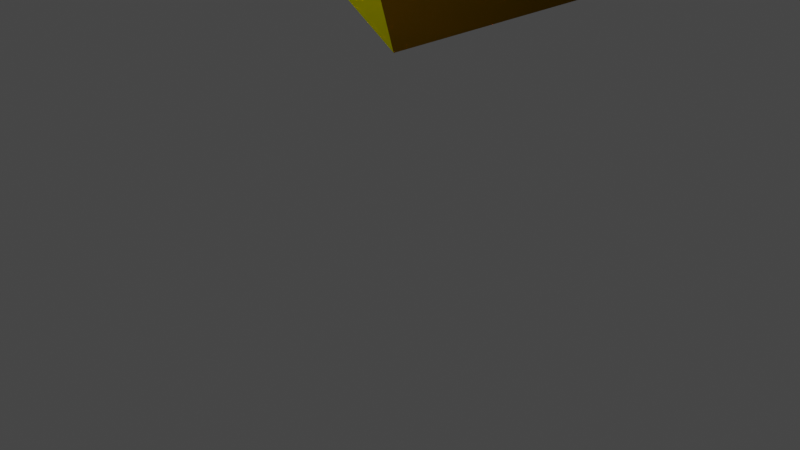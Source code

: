# Source: Pod5.blend  (saved by Blender 2.93.20; exported with 4.5.12 LTS)
import bpy
from mathutils import Matrix  # noqa: F401  (used for matrix-valued properties, if any)

bpy.ops.wm.read_factory_settings(use_empty=True)
scene = bpy.context.scene
scene.name = 'Scene'

# ---- collections
col_collection = bpy.data.collections.new('Collection'); scene.collection.children.link(col_collection)

# ---- materials (node trees are filled in below, after node groups)
mat_basecolor = bpy.data.materials.new('BaseColor')
mat_basecolor.alpha_threshold = 0.0
mat_basecolor.use_transparent_shadow = False
mat_basecolor.preview_render_type = 'CUBE'
mat_basecolor.diffuse_color = (0.8, 0.7661, 0.0, 1.0)
mat_basecolor.line_color = (0.0, 0.0, 0.0, 1.0)
mat_glass = bpy.data.materials.new('Glass')
mat_glass.use_transparent_shadow = False
mat_glass.diffuse_color = (0.09187, 0.6894, 0.8, 1.0)
mat_complement = bpy.data.materials.new('Complement')
mat_complement.use_transparent_shadow = False
mat_complement.diffuse_color = (0.01002, 0.005302, 0.001613, 1.0)
mat_highlight = bpy.data.materials.new('Highlight')
mat_highlight.use_transparent_shadow = False
mat_highlight.diffuse_color = (0.8, 0.2682, 0.0, 1.0)
mat_engine = bpy.data.materials.new('Engine')
mat_engine.use_transparent_shadow = False
mat_engine.diffuse_color = (0.1733, 0.09364, 0.002, 1.0)

# ---- node groups
ng_auto_smooth = bpy.data.node_groups.new('Auto Smooth', 'GeometryNodeTree')
_s = ng_auto_smooth.interface.new_socket(name='Geometry', in_out='OUTPUT', socket_type='NodeSocketGeometry')
_s = ng_auto_smooth.interface.new_socket(name='Geometry', in_out='INPUT', socket_type='NodeSocketGeometry')
_s = ng_auto_smooth.interface.new_socket(name='Angle', in_out='INPUT', socket_type='NodeSocketFloat')
_s.subtype = 'ANGLE'
_s.min_value = 0.0
_s.max_value = 3.142
ng_auto_smooth.is_modifier = True
_N = ng_auto_smooth.nodes; _L = ng_auto_smooth.links
n0 = _N.new('NodeGroupOutput'); n0.name = 'Group Output'; n0.location = (480, -100)
n1 = _N.new('NodeGroupInput'); n1.name = 'Group Input'; n1.location = (-420, -300)
n2 = _N.new('NodeGroupInput'); n2.name = 'Group Input.001'; n2.location = (-60, -100)
n3 = _N.new('GeometryNodeSetShadeSmooth'); n3.name = 'Set Shade Smooth'; n3.location = (120, -100)
n3.domain = 'EDGE'
n4 = _N.new('GeometryNodeSetShadeSmooth'); n4.name = 'Set Shade Smooth.001'; n4.location = (300, -100)
n5 = _N.new('GeometryNodeInputMeshEdgeAngle'); n5.name = 'Edge Angle'; n5.location = (-420, -220)
n6 = _N.new('GeometryNodeInputEdgeSmooth'); n6.name = 'Is Edge Smooth'; n6.location = (-60, -160)
n7 = _N.new('GeometryNodeInputShadeSmooth'); n7.name = 'Is Face Smooth'; n7.location = (-240, -340)
n8 = _N.new('FunctionNodeBooleanMath'); n8.name = 'Boolean Math'; n8.location = (-60, -220)
n9 = _N.new('FunctionNodeCompare'); n9.name = 'Compare'; n9.location = (-240, -180)
n9.operation = 'LESS_EQUAL'
_L.new(n5.outputs[0], n9.inputs[0])
_L.new(n4.outputs[0], n0.inputs[0])
_L.new(n1.outputs[1], n9.inputs[1])
_L.new(n9.outputs[0], n8.inputs[0])
_L.new(n7.outputs[0], n8.inputs[1])
_L.new(n2.outputs[0], n3.inputs[0])
_L.new(n6.outputs[0], n3.inputs[1])
_L.new(n3.outputs[0], n4.inputs[0])
_L.new(n8.outputs[0], n3.inputs[2])
n0.is_active_output = True

# ---- material node trees

# ---- world
world_world = bpy.data.worlds.new('World'); scene.world = world_world
world_world.use_nodes = True; world_world.node_tree.nodes.clear()
_N = world_world.node_tree.nodes; _L = world_world.node_tree.links
n0 = _N.new('ShaderNodeOutputWorld'); n0.name = 'World Output'; n0.location = (300, 300)
n1 = _N.new('ShaderNodeBackground'); n1.name = 'Background'; n1.location = (10, 300)
n1.inputs[0].default_value = (0.05088, 0.05088, 0.05088, 1.0)
_L.new(n1.outputs[0], n0.inputs[0])
n0.is_active_output = True
world_world.color = (0.05088, 0.05088, 0.05088)
world_world.use_sun_shadow = False
world_world.sun_shadow_jitter_overblur = 0.0

# ---- cameras
cam_camera = bpy.data.cameras.new('Camera')
cam_camera.clip_end = 100.0
cam_camera.ortho_scale = 7.314

# ---- lights
light_light = bpy.data.lights.new('Light', 'POINT')
light_light.transmission_factor = 0.0
light_light.energy = 1000.0
light_light.shadow_soft_size = 0.1
light_light.shadow_maximum_resolution = 0.006
light_light.use_absolute_resolution = True

# ---- meshes
me_cube = bpy.data.meshes.new('Cube')
me_cube.from_pydata([(0.8174, 0.9745, 3.601), (1.418, -0.7254, 1.0), (1.0, 0.00934, -1.051), (-0.8174, 0.9745, 3.601), (-1.418, -0.7254, 1.0), (-1.0, 0.00934, -1.051), (1.0, 2.486, 2.624), (-1.0, 2.486, 2.624), (-0.6871, -1.567, -0.4395), (0.6871, -1.567, -0.4395), (0.0, -2.774, 1.027), (0.0, -2.231, 2.996), (0.0, -0.9004, 3.884), (0.0, 2.096, -1.107), (1.652, 2.028, 0.8386), (-1.652, 2.028, 0.8386), (1.0, 3.295, 1.199), (-1.0, 3.295, 1.199), (2.691, 4.658, -0.1253), (-2.691, 4.658, -0.1253), (0.7113, 3.577, 0.4025), (-0.7113, 3.577, 0.4025), (3.507, 12.13, 1.13), (-3.507, 12.13, 1.13), (3.526, 11.74, 0.4847), (-3.526, 11.74, 0.4847)], [], [(4, 5, 8), (15, 4, 3), (5, 13, 2), (0, 1, 14), (4, 15, 5), (12, 4, 11), (5, 2, 9, 8), (15, 21, 19), (2, 1, 9), (14, 18, 20), (8, 9, 10), (3, 4, 12), (0, 3, 12), (12, 11, 1), (7, 6, 16), (6, 7, 3, 0), (2, 13, 14), (6, 0, 14), (2, 14, 1), (21, 15, 17), (15, 3, 7), (15, 13, 5), (13, 21, 20), (14, 13, 18), (14, 20, 16), (17, 16, 20, 21), (15, 19, 13), (16, 17, 7), (13, 20, 18), (19, 21, 13), (23, 25, 19), (22, 18, 24), (23, 25, 22), (24, 22, 25), (10, 1, 11), (11, 4, 10), (9, 1, 10), (10, 4, 8), (1, 0, 12), (15, 7, 17), (14, 16, 6)])
me_cube.polygons.foreach_set('material_index', [0, 2, 2, 2, 2, 0, 0, 0, 0, 0, 0, 2, 2, 0, 1, 1, 2, 1, 2, 0, 1, 2, 0, 0, 0, 0, 0, 1, 0, 0, 2, 2, 1, 1, 0, 0, 0, 0, 2, 1, 1])
_uv = me_cube.uv_layers.new(name='UVMap')
_uv.uv.foreach_set('vector', [0.625, 0.0, 0.375, 0.0, 0.375, 0.0, 0.625, 0.25, 0.0, 0.0, 0.625, 0.25, 0.375, 0.0, 0.375, 0.25, 0.375, 0.75, 0.625, 0.5, 0.625, 0.75, 0.625, 0.5, 0.0, 0.0, 0.625, 0.25, 0.375, 0.0, 0.625, 0.0, 0.625, 0.0, 0.0, 0.0, 0.125, 0.75, 0.375, 0.75, 0.375, 0.75, 0.125, 0.75, 0.625, 0.25, 0.625, 0.25, 0.625, 0.25, 0.375, 0.75, 0.625, 0.75, 0.375, 0.75, 0.625, 0.5, 0.625, 0.5, 0.625, 0.5, 0.125, 0.75, 0.375, 0.75, 0.125, 0.75, 0.625, 0.25, 0.625, 0.0, 0.625, 0.0, 0.625, 0.5, 0.625, 0.25, 0.625, 0.0, 0.625, 0.75, 0.0, 0.0, 0.625, 0.75, 0.0, 0.0, 0.625, 0.5, 0.625, 0.5, 0.625, 0.5, 0.625, 0.25, 0.625, 0.25, 0.625, 0.5, 0.375, 0.75, 0.375, 0.5, 0.625, 0.5, 0.625, 0.5, 0.625, 0.5, 0.625, 0.5, 0.375, 0.75, 0.625, 0.5, 0.625, 0.75, 0.625, 0.25, 0.625, 0.25, 0.625, 0.25, 0.625, 0.25, 0.625, 0.25, 0.625, 0.25, 0.625, 0.25, 0.375, 0.25, 0.375, 0.0, 0.375, 0.25, 0.625, 0.25, 0.625, 0.5, 0.625, 0.5, 0.375, 0.5, 0.625, 0.5, 0.625, 0.5, 0.625, 0.5, 0.625, 0.5, 0.625, 0.25, 0.625, 0.5, 0.625, 0.5, 0.625, 0.25, 0.625, 0.25, 0.625, 0.25, 0.375, 0.25, 0.625, 0.5, 0.625, 0.25, 0.0, 0.0, 0.375, 0.25, 0.625, 0.5, 0.625, 0.5, 0.625, 0.25, 0.625, 0.25, 0.375, 0.25, 0.0, 0.0, 0.0, 0.0, 0.0, 0.0, 0.0, 0.0, 0.0, 0.0, 0.0, 0.0, 0.0, 0.0, 0.0, 0.0, 0.0, 0.0, 0.0, 0.0, 0.0, 0.0, 0.0, 0.0, 0.375, 0.75, 0.625, 0.75, 0.0, 0.0, 0.0, 0.0, 0.625, 0.0, 0.375, 1.0, 0.375, 0.75, 0.625, 0.75, 0.375, 0.75, 0.375, 1.0, 0.625, 0.0, 0.375, 0.0, 0.625, 0.75, 0.625, 0.5, 0.625, 0.75, 0.625, 0.25, 0.0, 0.0, 0.625, 0.25, 0.625, 0.5, 0.625, 0.5, 0.625, 0.5])
me_cube.materials.append(mat_basecolor)
me_cube.materials.append(mat_glass)
me_cube.materials.append(mat_complement)
me_cube.use_remesh_preserve_volume = False
me_cube.use_remesh_preserve_attributes = False
me_cube.use_mirror_x = True
me_cube.use_mirror_vertex_groups = False
me_cube.update()
me_cube_001 = bpy.data.meshes.new('Cube.001')
me_cube_001.from_pydata([(3.247, -1.109, 3.195), (3.131, -1.109, 4.922), (3.247, 7.846, 3.195), (3.131, 7.812, 4.922), (4.833, -2.523, 2.834), (5.504, -2.746, 4.139), (4.833, 6.307, 2.834), (5.504, 5.717, 4.139), (4.849, 5.983, 5.449), (4.891, -2.523, 5.449), (3.826, 5.457, 4.493), (3.881, 5.457, 3.675), (4.632, 5.527, 3.505), (4.64, 5.527, 4.743), (5.037, 5.384, 4.123), (4.451, 8.02, 4.108), (3.68, -0.7715, 3.521), (3.606, -0.7715, 4.631), (5.281, -0.7715, 4.128), (4.699, -0.7715, 3.289), (4.737, -0.7715, 4.97), (4.459, -3.145, 4.108), (2.728, -0.5544, 9.369), (2.72, 5.437, 9.369), (3.12, 4.437, -1.033), (3.12, 0.05162, -1.033)], [], [(0, 1, 3, 2), (6, 7, 5, 4), (2, 6, 24), (9, 5, 8), (13, 14, 15), (11, 10, 15), (14, 12, 15), (12, 11, 15), (10, 13, 15), (18, 20, 21), (16, 19, 21), (17, 16, 21), (20, 17, 21), (19, 18, 21), (8, 5, 7), (1, 9, 22), (9, 8, 23, 22), (0, 2, 24, 25), (6, 4, 25, 24), (4, 0, 25), (3, 23, 8), (22, 23, 1), (1, 23, 3)])
me_cube_001.polygons.foreach_set('material_index', [1, 1, 0, 1, 0, 0, 0, 0, 0, 0, 0, 0, 0, 0, 1, 0, 2, 2, 2, 0, 0, 2, 2])
_uv = me_cube_001.uv_layers.new(name='UVMap')
_uv.uv.foreach_set('vector', [0.375, 0.0, 0.625, 0.0, 0.625, 0.25, 0.375, 0.25, 0.375, 0.5, 0.625, 0.5, 0.625, 0.75, 0.375, 0.75, 0.375, 0.25, 0.0, 0.0, 0.375, 0.25, 0.7129, 0.75, 0.0, 0.0, 0.7292, 0.5, 0.7292, 0.5, 0.625, 0.5, 0.7292, 0.5, 0.375, 0.25, 0.625, 0.25, 0.375, 0.25, 0.625, 0.5, 0.375, 0.5, 0.625, 0.5, 0.375, 0.5, 0.125, 0.5, 0.375, 0.5, 0.875, 0.5, 0.7292, 0.5, 0.875, 0.5, 0.625, 0.75, 0.7129, 0.75, 0.625, 0.75, 0.125, 0.75, 0.375, 0.75, 0.125, 0.75, 0.625, 0.0, 0.375, 0.0, 0.625, 0.0, 0.7129, 0.75, 0.875, 0.75, 0.7129, 0.75, 0.375, 0.75, 0.625, 0.75, 0.375, 0.75, 0.7292, 0.5, 0.0, 0.0, 0.625, 0.5, 0.0, 0.0, 0.0, 0.0, 0.0, 0.0, 0.7129, 0.75, 0.7292, 0.5, 0.7292, 0.5, 0.7129, 0.75, 0.375, 0.0, 0.375, 0.25, 0.375, 0.25, 0.375, 0.0, 0.375, 0.5, 0.375, 0.75, 0.375, 0.75, 0.375, 0.5, 0.0, 0.0, 0.0, 0.0, 0.0, 0.0, 0.625, 0.25, 0.625, 0.25, 0.7292, 0.5, 0.0, 0.0, 0.7292, 0.5, 0.0, 0.0, 0.0, 0.0, 0.7292, 0.5, 0.625, 0.25])
me_cube_001.materials.append(mat_basecolor)
me_cube_001.materials.append(mat_highlight)
me_cube_001.materials.append(mat_engine)
me_cube_001.use_remesh_fix_poles = True
me_cube_001.use_remesh_preserve_attributes = False
me_cube_001.update()

# ---- objects
ob_body = bpy.data.objects.new('Body', me_cube)
ob_light = bpy.data.objects.new('Light', light_light)
ob_camera = bpy.data.objects.new('Camera', cam_camera)
ob_engine_r = bpy.data.objects.new('Engine R', me_cube_001)

# ---- transforms, parenting, visibility, modifiers, constraints
ob_body.location = (1.002e-15, -7.348, 4.512)
ob_body.lock_rotations_4d = False
ob_body.empty_display_type = 'ARROWS'
ob_body.lineart.crease_threshold = 0.0
ob_body.use_mesh_mirror_x = True
_m = ob_body.modifiers.new('Triangulate', 'TRIANGULATE')
_m = ob_body.modifiers.new('Auto Smooth', 'NODES')
_m.node_group = ng_auto_smooth
_gi = [s.identifier for s in ng_auto_smooth.interface.items_tree if s.item_type == 'SOCKET' and s.in_out == 'INPUT']
_m[_gi[1]] = 1.573  # Angle
ob_light.location = (4.076, 1.005, 5.904)
ob_light.rotation_euler = (0.6503, 0.05522, 1.866)
ob_light.lock_rotations_4d = False
ob_light.empty_display_type = 'ARROWS'
ob_light.color = (0.0, 0.0, 0.0, 0.0)
ob_light.lineart.crease_threshold = 0.0
ob_camera.location = (7.359, -6.926, 4.958)
ob_camera.rotation_euler = (1.109, 0.0, 0.8149)
ob_camera.lock_rotations_4d = False
ob_camera.empty_display_type = 'ARROWS'
ob_camera.color = (0.0, 0.0, 0.0, 0.0)
ob_camera.display_type = 'WIRE'
ob_camera.lineart.crease_threshold = 0.0
ob_engine_r.location = (0.0, 2.784, 1.432)
_m = ob_engine_r.modifiers.new('Mirror', 'MIRROR')
_m = ob_engine_r.modifiers.new('Triangulate', 'TRIANGULATE')
_m.keep_custom_normals = True

# ---- collection membership
col_collection.objects.link(ob_body)
col_collection.objects.link(ob_light)
col_collection.objects.link(ob_camera)
col_collection.objects.link(ob_engine_r)

# ---- scene / render settings (as saved in the file)
scene.camera = ob_camera
scene.frame_start = 1; scene.frame_end = 250; scene.frame_set(134)
scene.render.engine = 'BLENDER_EEVEE_NEXT'
scene.cycles.use_denoising = False
scene.cycles.samples = 128
scene.cycles.sampling_pattern = 'TABULATED_SOBOL'
scene.cycles.use_adaptive_sampling = False
scene.cycles.use_light_tree = False
scene.view_settings.view_transform = 'Filmic'
bpy.context.view_layer.update()
